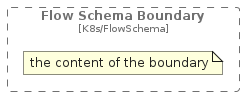

The diagram above was rendered by PlantUML. Its source (embedded in the PNG):
@startuml
' configures the library
!global $INCLUSION_MODE="local"
!global $LIB_BASE_LOCATION="../.."

' loads the library's bootstrap
!include $LIB_BASE_LOCATION/bootstrap.puml

' loads the package bootstrap
include('c4k8s/bootstrap')

' loads the Item which embeds the element FlowSchemaBoundary
include('c4k8s/Boundary/FlowSchemaBoundary')

' load the c4model package
include('c4model/bootstrap')
FlowSchemaBoundary('FlowSchemaBoundary', 'Flow Schema Boundary') {
  note as note
  the content of the boundary
  end note
}
@enduml